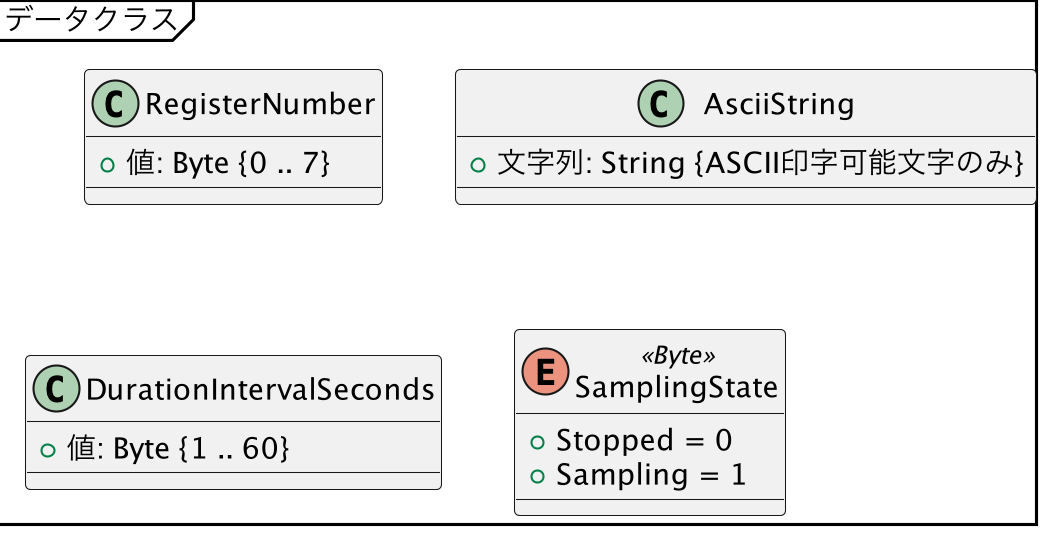

The diagram above was rendered by PlantUML. Its source (embedded in the PNG):
@startuml classes_datatype
skinparamlocked dpi 200

mainframe データクラス

class RegisterNumber {
        + 値: Byte {0 .. 7}
    }

class AsciiString {
    + 文字列: String {ASCII印字可能文字のみ}
}

class DurationIntervalSeconds {
    + 値: Byte {1 .. 60}
}

enum SamplingState <<Byte>> {
    + Stopped = 0
    + Sampling = 1
}

@enduml